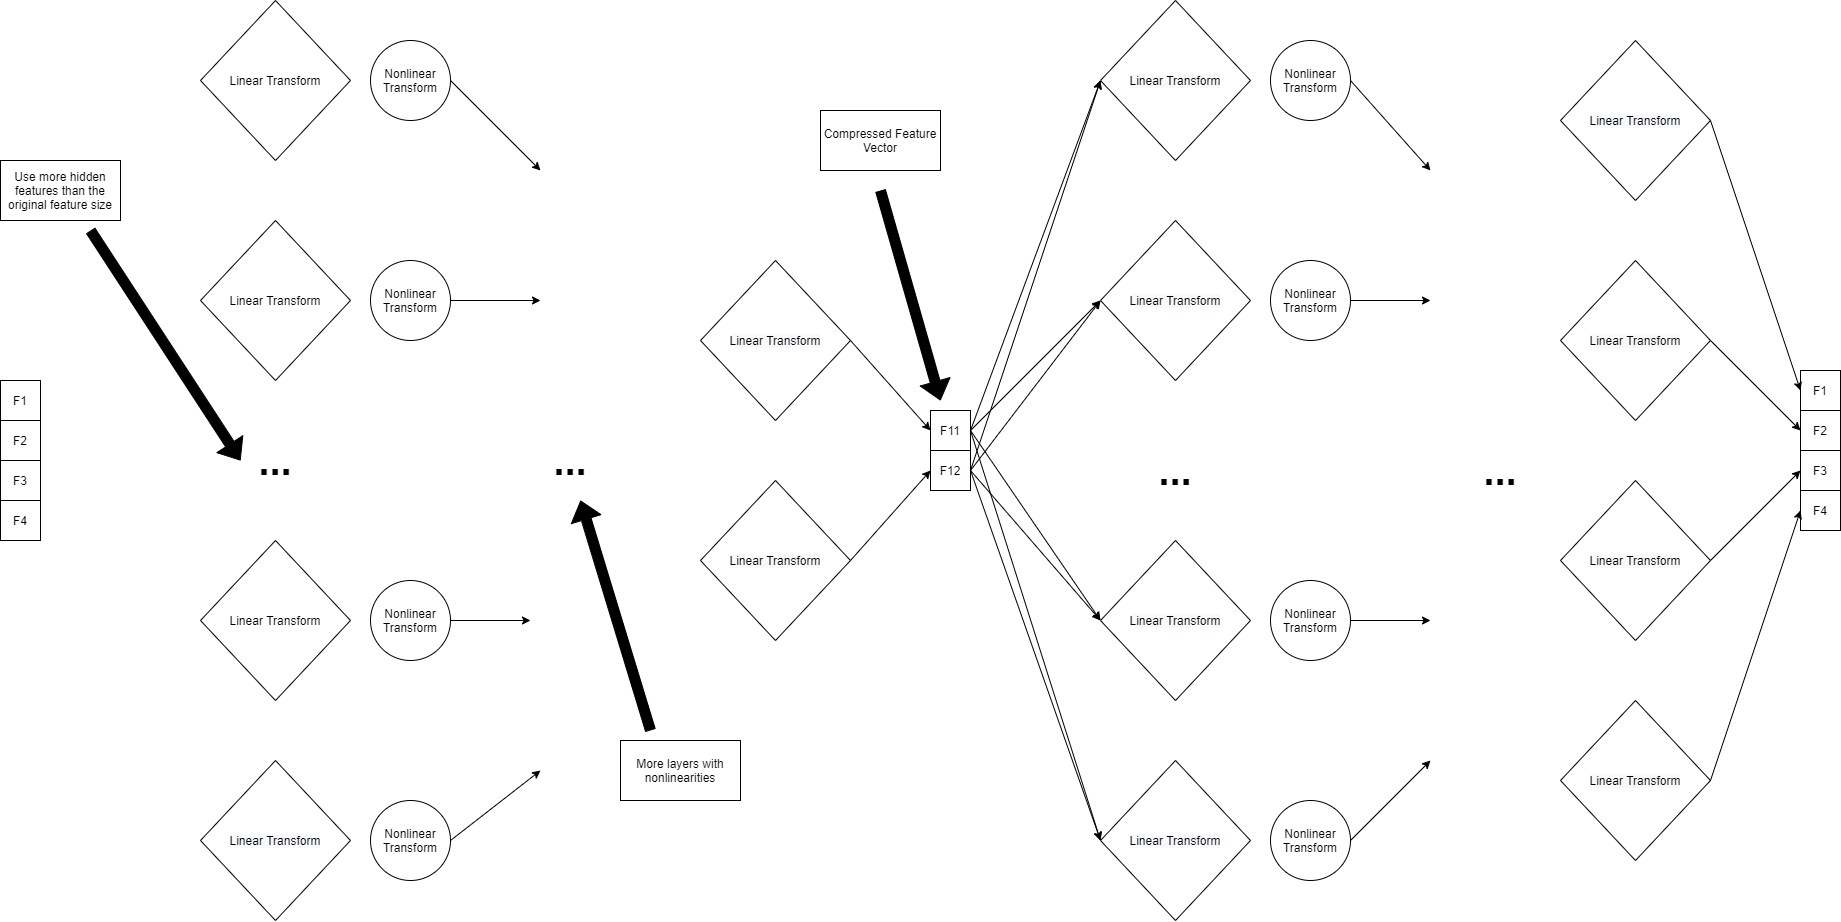

The diagram above was exported from draw.io. Its source (the exported page's mxGraphModel, read from the mxfile embedded in the PNG):
<mxGraphModel dx="2881" dy="2164" grid="1" gridSize="10" guides="1" tooltips="1" connect="1" arrows="1" fold="1" page="1" pageScale="1" pageWidth="850" pageHeight="1100" math="0" shadow="0">
  <root>
    <mxCell id="0" />
    <mxCell id="1" parent="0" />
    <mxCell id="8l3B-yCs7rVFUSIO2ihC-1" value="F1" style="rounded=0;whiteSpace=wrap;html=1;" vertex="1" parent="1">
      <mxGeometry x="-460" y="210" width="40" height="40" as="geometry" />
    </mxCell>
    <mxCell id="8l3B-yCs7rVFUSIO2ihC-2" value="F2" style="rounded=0;whiteSpace=wrap;html=1;" vertex="1" parent="1">
      <mxGeometry x="-460" y="250" width="40" height="40" as="geometry" />
    </mxCell>
    <mxCell id="8l3B-yCs7rVFUSIO2ihC-3" value="F3" style="rounded=0;whiteSpace=wrap;html=1;" vertex="1" parent="1">
      <mxGeometry x="-460" y="290" width="40" height="40" as="geometry" />
    </mxCell>
    <mxCell id="8l3B-yCs7rVFUSIO2ihC-4" value="F4" style="rounded=0;whiteSpace=wrap;html=1;" vertex="1" parent="1">
      <mxGeometry x="-460" y="330" width="40" height="40" as="geometry" />
    </mxCell>
    <mxCell id="8l3B-yCs7rVFUSIO2ihC-5" value="&#10;&#10;&lt;span style=&quot;color: rgb(0, 0, 0); font-family: helvetica; font-size: 12px; font-style: normal; font-weight: 400; letter-spacing: normal; text-align: center; text-indent: 0px; text-transform: none; word-spacing: 0px; background-color: rgb(248, 249, 250); display: inline; float: none;&quot;&gt;Linear Transform&lt;/span&gt;&#10;&#10;" style="rhombus;whiteSpace=wrap;html=1;" vertex="1" parent="1">
      <mxGeometry x="240" y="90" width="150" height="160" as="geometry" />
    </mxCell>
    <mxCell id="8l3B-yCs7rVFUSIO2ihC-6" value="&#10;&#10;&lt;span style=&quot;color: rgb(0, 0, 0); font-family: helvetica; font-size: 12px; font-style: normal; font-weight: 400; letter-spacing: normal; text-align: center; text-indent: 0px; text-transform: none; word-spacing: 0px; background-color: rgb(248, 249, 250); display: inline; float: none;&quot;&gt;Linear Transform&lt;/span&gt;&#10;&#10;" style="rhombus;whiteSpace=wrap;html=1;" vertex="1" parent="1">
      <mxGeometry x="240" y="310" width="150" height="160" as="geometry" />
    </mxCell>
    <mxCell id="8l3B-yCs7rVFUSIO2ihC-7" value="F11" style="rounded=0;whiteSpace=wrap;html=1;" vertex="1" parent="1">
      <mxGeometry x="470" y="240" width="40" height="40" as="geometry" />
    </mxCell>
    <mxCell id="8l3B-yCs7rVFUSIO2ihC-8" value="F12" style="rounded=0;whiteSpace=wrap;html=1;" vertex="1" parent="1">
      <mxGeometry x="470" y="280" width="40" height="40" as="geometry" />
    </mxCell>
    <mxCell id="8l3B-yCs7rVFUSIO2ihC-17" value="" style="endArrow=classic;html=1;entryX=0;entryY=0.5;entryDx=0;entryDy=0;exitX=1;exitY=0.5;exitDx=0;exitDy=0;" edge="1" parent="1" source="8l3B-yCs7rVFUSIO2ihC-5" target="8l3B-yCs7rVFUSIO2ihC-7">
      <mxGeometry width="50" height="50" relative="1" as="geometry">
        <mxPoint x="200" y="300" as="sourcePoint" />
        <mxPoint x="320" y="250" as="targetPoint" />
      </mxGeometry>
    </mxCell>
    <mxCell id="8l3B-yCs7rVFUSIO2ihC-18" value="" style="endArrow=classic;html=1;entryX=0;entryY=0.5;entryDx=0;entryDy=0;exitX=1;exitY=0.5;exitDx=0;exitDy=0;" edge="1" parent="1" source="8l3B-yCs7rVFUSIO2ihC-6" target="8l3B-yCs7rVFUSIO2ihC-8">
      <mxGeometry width="50" height="50" relative="1" as="geometry">
        <mxPoint x="210" y="310" as="sourcePoint" />
        <mxPoint x="330" y="260" as="targetPoint" />
      </mxGeometry>
    </mxCell>
    <mxCell id="8l3B-yCs7rVFUSIO2ihC-19" value="&#10;&#10;&lt;span style=&quot;color: rgb(0, 0, 0); font-family: helvetica; font-size: 12px; font-style: normal; font-weight: 400; letter-spacing: normal; text-align: center; text-indent: 0px; text-transform: none; word-spacing: 0px; background-color: rgb(248, 249, 250); display: inline; float: none;&quot;&gt;Linear Transform&lt;/span&gt;&#10;&#10;" style="rhombus;whiteSpace=wrap;html=1;" vertex="1" parent="1">
      <mxGeometry x="640" y="-170" width="150" height="160" as="geometry" />
    </mxCell>
    <mxCell id="8l3B-yCs7rVFUSIO2ihC-20" value="&#10;&#10;&lt;span style=&quot;color: rgb(0, 0, 0); font-family: helvetica; font-size: 12px; font-style: normal; font-weight: 400; letter-spacing: normal; text-align: center; text-indent: 0px; text-transform: none; word-spacing: 0px; background-color: rgb(248, 249, 250); display: inline; float: none;&quot;&gt;Linear Transform&lt;/span&gt;&#10;&#10;" style="rhombus;whiteSpace=wrap;html=1;" vertex="1" parent="1">
      <mxGeometry x="640" y="50" width="150" height="160" as="geometry" />
    </mxCell>
    <mxCell id="8l3B-yCs7rVFUSIO2ihC-21" value="&#10;&#10;&lt;span style=&quot;color: rgb(0, 0, 0); font-family: helvetica; font-size: 12px; font-style: normal; font-weight: 400; letter-spacing: normal; text-align: center; text-indent: 0px; text-transform: none; word-spacing: 0px; background-color: rgb(248, 249, 250); display: inline; float: none;&quot;&gt;Linear Transform&lt;/span&gt;&#10;&#10;" style="rhombus;whiteSpace=wrap;html=1;" vertex="1" parent="1">
      <mxGeometry x="640" y="370" width="150" height="160" as="geometry" />
    </mxCell>
    <mxCell id="8l3B-yCs7rVFUSIO2ihC-22" value="&#10;&#10;&lt;span style=&quot;color: rgb(0, 0, 0); font-family: helvetica; font-size: 12px; font-style: normal; font-weight: 400; letter-spacing: normal; text-align: center; text-indent: 0px; text-transform: none; word-spacing: 0px; background-color: rgb(248, 249, 250); display: inline; float: none;&quot;&gt;Linear Transform&lt;/span&gt;&#10;&#10;" style="rhombus;whiteSpace=wrap;html=1;" vertex="1" parent="1">
      <mxGeometry x="640" y="590" width="150" height="160" as="geometry" />
    </mxCell>
    <mxCell id="8l3B-yCs7rVFUSIO2ihC-23" value="" style="endArrow=classic;html=1;entryX=0;entryY=0.5;entryDx=0;entryDy=0;exitX=1;exitY=0.5;exitDx=0;exitDy=0;" edge="1" parent="1" source="8l3B-yCs7rVFUSIO2ihC-7" target="8l3B-yCs7rVFUSIO2ihC-19">
      <mxGeometry width="50" height="50" relative="1" as="geometry">
        <mxPoint x="400" y="180" as="sourcePoint" />
        <mxPoint x="480" y="270" as="targetPoint" />
      </mxGeometry>
    </mxCell>
    <mxCell id="8l3B-yCs7rVFUSIO2ihC-24" value="" style="endArrow=classic;html=1;entryX=0;entryY=0.5;entryDx=0;entryDy=0;exitX=1;exitY=0.5;exitDx=0;exitDy=0;" edge="1" parent="1" source="8l3B-yCs7rVFUSIO2ihC-7" target="8l3B-yCs7rVFUSIO2ihC-20">
      <mxGeometry width="50" height="50" relative="1" as="geometry">
        <mxPoint x="410" y="190" as="sourcePoint" />
        <mxPoint x="490" y="280" as="targetPoint" />
      </mxGeometry>
    </mxCell>
    <mxCell id="8l3B-yCs7rVFUSIO2ihC-25" value="" style="endArrow=classic;html=1;entryX=0;entryY=0.5;entryDx=0;entryDy=0;exitX=1;exitY=0.5;exitDx=0;exitDy=0;" edge="1" parent="1" source="8l3B-yCs7rVFUSIO2ihC-7" target="8l3B-yCs7rVFUSIO2ihC-21">
      <mxGeometry width="50" height="50" relative="1" as="geometry">
        <mxPoint x="510" y="250" as="sourcePoint" />
        <mxPoint x="500" y="290" as="targetPoint" />
      </mxGeometry>
    </mxCell>
    <mxCell id="8l3B-yCs7rVFUSIO2ihC-26" value="" style="endArrow=classic;html=1;entryX=0;entryY=0.5;entryDx=0;entryDy=0;" edge="1" parent="1" target="8l3B-yCs7rVFUSIO2ihC-22">
      <mxGeometry width="50" height="50" relative="1" as="geometry">
        <mxPoint x="510" y="260" as="sourcePoint" />
        <mxPoint x="510" y="300" as="targetPoint" />
      </mxGeometry>
    </mxCell>
    <mxCell id="8l3B-yCs7rVFUSIO2ihC-27" value="" style="endArrow=classic;html=1;entryX=0;entryY=0.5;entryDx=0;entryDy=0;exitX=1;exitY=0.5;exitDx=0;exitDy=0;" edge="1" parent="1" source="8l3B-yCs7rVFUSIO2ihC-8" target="8l3B-yCs7rVFUSIO2ihC-19">
      <mxGeometry width="50" height="50" relative="1" as="geometry">
        <mxPoint x="440" y="220" as="sourcePoint" />
        <mxPoint x="520" y="310" as="targetPoint" />
      </mxGeometry>
    </mxCell>
    <mxCell id="8l3B-yCs7rVFUSIO2ihC-28" value="" style="endArrow=classic;html=1;entryX=0;entryY=0.5;entryDx=0;entryDy=0;" edge="1" parent="1" target="8l3B-yCs7rVFUSIO2ihC-20">
      <mxGeometry width="50" height="50" relative="1" as="geometry">
        <mxPoint x="510" y="300" as="sourcePoint" />
        <mxPoint x="530" y="320" as="targetPoint" />
      </mxGeometry>
    </mxCell>
    <mxCell id="8l3B-yCs7rVFUSIO2ihC-29" value="" style="endArrow=classic;html=1;entryX=0;entryY=0.5;entryDx=0;entryDy=0;" edge="1" parent="1" target="8l3B-yCs7rVFUSIO2ihC-21">
      <mxGeometry width="50" height="50" relative="1" as="geometry">
        <mxPoint x="510" y="300" as="sourcePoint" />
        <mxPoint x="540" y="330" as="targetPoint" />
      </mxGeometry>
    </mxCell>
    <mxCell id="8l3B-yCs7rVFUSIO2ihC-30" value="" style="endArrow=classic;html=1;entryX=0;entryY=0.5;entryDx=0;entryDy=0;" edge="1" parent="1" target="8l3B-yCs7rVFUSIO2ihC-22">
      <mxGeometry width="50" height="50" relative="1" as="geometry">
        <mxPoint x="510" y="300" as="sourcePoint" />
        <mxPoint x="550" y="340" as="targetPoint" />
      </mxGeometry>
    </mxCell>
    <mxCell id="8l3B-yCs7rVFUSIO2ihC-31" value="" style="shape=flexArrow;endArrow=classic;html=1;fillColor=#000000;" edge="1" parent="1">
      <mxGeometry width="50" height="50" relative="1" as="geometry">
        <mxPoint x="420" y="20" as="sourcePoint" />
        <mxPoint x="480" y="230" as="targetPoint" />
      </mxGeometry>
    </mxCell>
    <mxCell id="8l3B-yCs7rVFUSIO2ihC-32" value="Compressed Feature Vector" style="rounded=0;whiteSpace=wrap;html=1;" vertex="1" parent="1">
      <mxGeometry x="360" y="-60" width="120" height="60" as="geometry" />
    </mxCell>
    <mxCell id="8l3B-yCs7rVFUSIO2ihC-33" value="F1" style="rounded=0;whiteSpace=wrap;html=1;" vertex="1" parent="1">
      <mxGeometry x="1340" y="200" width="40" height="40" as="geometry" />
    </mxCell>
    <mxCell id="8l3B-yCs7rVFUSIO2ihC-34" value="F2" style="rounded=0;whiteSpace=wrap;html=1;" vertex="1" parent="1">
      <mxGeometry x="1340" y="240" width="40" height="40" as="geometry" />
    </mxCell>
    <mxCell id="8l3B-yCs7rVFUSIO2ihC-35" value="F3" style="rounded=0;whiteSpace=wrap;html=1;" vertex="1" parent="1">
      <mxGeometry x="1340" y="280" width="40" height="40" as="geometry" />
    </mxCell>
    <mxCell id="8l3B-yCs7rVFUSIO2ihC-36" value="F4" style="rounded=0;whiteSpace=wrap;html=1;" vertex="1" parent="1">
      <mxGeometry x="1340" y="320" width="40" height="40" as="geometry" />
    </mxCell>
    <mxCell id="8l3B-yCs7rVFUSIO2ihC-52" value="Linear Transform" style="rhombus;whiteSpace=wrap;html=1;" vertex="1" parent="1">
      <mxGeometry x="-260" y="-170" width="150" height="160" as="geometry" />
    </mxCell>
    <mxCell id="8l3B-yCs7rVFUSIO2ihC-53" value="&lt;span&gt;Linear Transform&lt;/span&gt;" style="rhombus;whiteSpace=wrap;html=1;" vertex="1" parent="1">
      <mxGeometry x="-260" y="50" width="150" height="160" as="geometry" />
    </mxCell>
    <mxCell id="8l3B-yCs7rVFUSIO2ihC-54" value="&lt;span&gt;Linear Transform&lt;/span&gt;" style="rhombus;whiteSpace=wrap;html=1;" vertex="1" parent="1">
      <mxGeometry x="-260" y="370" width="150" height="160" as="geometry" />
    </mxCell>
    <mxCell id="8l3B-yCs7rVFUSIO2ihC-55" value="&#10;&#10;&lt;span style=&quot;color: rgb(0, 0, 0); font-family: helvetica; font-size: 12px; font-style: normal; font-weight: 400; letter-spacing: normal; text-align: center; text-indent: 0px; text-transform: none; word-spacing: 0px; background-color: rgb(248, 249, 250); display: inline; float: none;&quot;&gt;Linear Transform&lt;/span&gt;&#10;&#10;" style="rhombus;whiteSpace=wrap;html=1;" vertex="1" parent="1">
      <mxGeometry x="-260" y="590" width="150" height="160" as="geometry" />
    </mxCell>
    <mxCell id="8l3B-yCs7rVFUSIO2ihC-57" value="&#10;&#10;&lt;span style=&quot;color: rgb(0, 0, 0); font-family: helvetica; font-size: 12px; font-style: normal; font-weight: 400; letter-spacing: normal; text-align: center; text-indent: 0px; text-transform: none; word-spacing: 0px; background-color: rgb(248, 249, 250); display: inline; float: none;&quot;&gt;Linear Transform&lt;/span&gt;&#10;&#10;" style="rhombus;whiteSpace=wrap;html=1;" vertex="1" parent="1">
      <mxGeometry x="1100" y="-130" width="150" height="160" as="geometry" />
    </mxCell>
    <mxCell id="8l3B-yCs7rVFUSIO2ihC-58" value="&#10;&#10;&lt;span style=&quot;color: rgb(0, 0, 0); font-family: helvetica; font-size: 12px; font-style: normal; font-weight: 400; letter-spacing: normal; text-align: center; text-indent: 0px; text-transform: none; word-spacing: 0px; background-color: rgb(248, 249, 250); display: inline; float: none;&quot;&gt;Linear Transform&lt;/span&gt;&#10;&#10;" style="rhombus;whiteSpace=wrap;html=1;" vertex="1" parent="1">
      <mxGeometry x="1100" y="90" width="150" height="160" as="geometry" />
    </mxCell>
    <mxCell id="8l3B-yCs7rVFUSIO2ihC-59" value="&#10;&#10;&lt;span style=&quot;color: rgb(0, 0, 0); font-family: helvetica; font-size: 12px; font-style: normal; font-weight: 400; letter-spacing: normal; text-align: center; text-indent: 0px; text-transform: none; word-spacing: 0px; background-color: rgb(248, 249, 250); display: inline; float: none;&quot;&gt;Linear Transform&lt;/span&gt;&#10;&#10;" style="rhombus;whiteSpace=wrap;html=1;" vertex="1" parent="1">
      <mxGeometry x="1100" y="310" width="150" height="160" as="geometry" />
    </mxCell>
    <mxCell id="8l3B-yCs7rVFUSIO2ihC-60" value="&#10;&#10;&lt;span style=&quot;color: rgb(0, 0, 0); font-family: helvetica; font-size: 12px; font-style: normal; font-weight: 400; letter-spacing: normal; text-align: center; text-indent: 0px; text-transform: none; word-spacing: 0px; background-color: rgb(248, 249, 250); display: inline; float: none;&quot;&gt;Linear Transform&lt;/span&gt;&#10;&#10;" style="rhombus;whiteSpace=wrap;html=1;" vertex="1" parent="1">
      <mxGeometry x="1100" y="530" width="150" height="160" as="geometry" />
    </mxCell>
    <mxCell id="8l3B-yCs7rVFUSIO2ihC-61" value="" style="endArrow=classic;html=1;fillColor=#000000;exitX=1;exitY=0.5;exitDx=0;exitDy=0;entryX=0;entryY=0.5;entryDx=0;entryDy=0;" edge="1" parent="1" source="8l3B-yCs7rVFUSIO2ihC-57" target="8l3B-yCs7rVFUSIO2ihC-33">
      <mxGeometry width="50" height="50" relative="1" as="geometry">
        <mxPoint x="1270" y="60" as="sourcePoint" />
        <mxPoint x="1320" y="10" as="targetPoint" />
      </mxGeometry>
    </mxCell>
    <mxCell id="8l3B-yCs7rVFUSIO2ihC-62" value="" style="endArrow=classic;html=1;fillColor=#000000;exitX=1;exitY=0.5;exitDx=0;exitDy=0;entryX=0;entryY=0.5;entryDx=0;entryDy=0;" edge="1" parent="1" source="8l3B-yCs7rVFUSIO2ihC-58" target="8l3B-yCs7rVFUSIO2ihC-34">
      <mxGeometry width="50" height="50" relative="1" as="geometry">
        <mxPoint x="1220" y="-40" as="sourcePoint" />
        <mxPoint x="1350" y="230" as="targetPoint" />
      </mxGeometry>
    </mxCell>
    <mxCell id="8l3B-yCs7rVFUSIO2ihC-63" value="" style="endArrow=classic;html=1;fillColor=#000000;exitX=1;exitY=0.5;exitDx=0;exitDy=0;entryX=0;entryY=0.5;entryDx=0;entryDy=0;" edge="1" parent="1" source="8l3B-yCs7rVFUSIO2ihC-59" target="8l3B-yCs7rVFUSIO2ihC-35">
      <mxGeometry width="50" height="50" relative="1" as="geometry">
        <mxPoint x="1230" y="-30" as="sourcePoint" />
        <mxPoint x="1360" y="240" as="targetPoint" />
      </mxGeometry>
    </mxCell>
    <mxCell id="8l3B-yCs7rVFUSIO2ihC-64" value="" style="endArrow=classic;html=1;fillColor=#000000;exitX=1;exitY=0.5;exitDx=0;exitDy=0;entryX=0;entryY=0.5;entryDx=0;entryDy=0;" edge="1" parent="1" source="8l3B-yCs7rVFUSIO2ihC-60" target="8l3B-yCs7rVFUSIO2ihC-36">
      <mxGeometry width="50" height="50" relative="1" as="geometry">
        <mxPoint x="1240" y="-20" as="sourcePoint" />
        <mxPoint x="1370" y="250" as="targetPoint" />
      </mxGeometry>
    </mxCell>
    <mxCell id="8l3B-yCs7rVFUSIO2ihC-65" value="Nonlinear Transform" style="ellipse;whiteSpace=wrap;html=1;aspect=fixed;" vertex="1" parent="1">
      <mxGeometry x="-90" y="-130" width="80" height="80" as="geometry" />
    </mxCell>
    <mxCell id="8l3B-yCs7rVFUSIO2ihC-66" value="Nonlinear Transform" style="ellipse;whiteSpace=wrap;html=1;aspect=fixed;" vertex="1" parent="1">
      <mxGeometry x="-90" y="90" width="80" height="80" as="geometry" />
    </mxCell>
    <mxCell id="8l3B-yCs7rVFUSIO2ihC-67" value="Nonlinear Transform" style="ellipse;whiteSpace=wrap;html=1;aspect=fixed;" vertex="1" parent="1">
      <mxGeometry x="-90" y="410" width="80" height="80" as="geometry" />
    </mxCell>
    <mxCell id="8l3B-yCs7rVFUSIO2ihC-68" value="Nonlinear Transform" style="ellipse;whiteSpace=wrap;html=1;aspect=fixed;" vertex="1" parent="1">
      <mxGeometry x="-90" y="630" width="80" height="80" as="geometry" />
    </mxCell>
    <mxCell id="8l3B-yCs7rVFUSIO2ihC-73" value="Nonlinear Transform" style="ellipse;whiteSpace=wrap;html=1;aspect=fixed;" vertex="1" parent="1">
      <mxGeometry x="810" y="-130" width="80" height="80" as="geometry" />
    </mxCell>
    <mxCell id="8l3B-yCs7rVFUSIO2ihC-74" value="Nonlinear Transform" style="ellipse;whiteSpace=wrap;html=1;aspect=fixed;" vertex="1" parent="1">
      <mxGeometry x="810" y="90" width="80" height="80" as="geometry" />
    </mxCell>
    <mxCell id="8l3B-yCs7rVFUSIO2ihC-75" value="Nonlinear Transform" style="ellipse;whiteSpace=wrap;html=1;aspect=fixed;" vertex="1" parent="1">
      <mxGeometry x="810" y="410" width="80" height="80" as="geometry" />
    </mxCell>
    <mxCell id="8l3B-yCs7rVFUSIO2ihC-76" value="Nonlinear Transform" style="ellipse;whiteSpace=wrap;html=1;aspect=fixed;" vertex="1" parent="1">
      <mxGeometry x="810" y="630" width="80" height="80" as="geometry" />
    </mxCell>
    <mxCell id="8l3B-yCs7rVFUSIO2ihC-77" value="&lt;b&gt;&lt;font style=&quot;font-size: 40px&quot;&gt;...&lt;/font&gt;&lt;/b&gt;" style="text;html=1;strokeColor=none;fillColor=none;align=center;verticalAlign=middle;whiteSpace=wrap;rounded=0;" vertex="1" parent="1">
      <mxGeometry x="90" y="280" width="40" height="20" as="geometry" />
    </mxCell>
    <mxCell id="8l3B-yCs7rVFUSIO2ihC-78" value="&lt;b&gt;&lt;font style=&quot;font-size: 40px&quot;&gt;...&lt;/font&gt;&lt;/b&gt;" style="text;html=1;strokeColor=none;fillColor=none;align=center;verticalAlign=middle;whiteSpace=wrap;rounded=0;" vertex="1" parent="1">
      <mxGeometry x="-205" y="280" width="40" height="20" as="geometry" />
    </mxCell>
    <mxCell id="8l3B-yCs7rVFUSIO2ihC-79" value="&lt;b&gt;&lt;font style=&quot;font-size: 40px&quot;&gt;...&lt;/font&gt;&lt;/b&gt;" style="text;html=1;strokeColor=none;fillColor=none;align=center;verticalAlign=middle;whiteSpace=wrap;rounded=0;" vertex="1" parent="1">
      <mxGeometry x="695" y="290" width="40" height="20" as="geometry" />
    </mxCell>
    <mxCell id="8l3B-yCs7rVFUSIO2ihC-80" value="&lt;b&gt;&lt;font style=&quot;font-size: 40px&quot;&gt;...&lt;/font&gt;&lt;/b&gt;" style="text;html=1;strokeColor=none;fillColor=none;align=center;verticalAlign=middle;whiteSpace=wrap;rounded=0;" vertex="1" parent="1">
      <mxGeometry x="1020" y="290" width="40" height="20" as="geometry" />
    </mxCell>
    <mxCell id="8l3B-yCs7rVFUSIO2ihC-81" value="" style="endArrow=classic;html=1;fillColor=#000000;exitX=1;exitY=0.5;exitDx=0;exitDy=0;" edge="1" parent="1" source="8l3B-yCs7rVFUSIO2ihC-65">
      <mxGeometry width="50" height="50" relative="1" as="geometry">
        <mxPoint x="20" y="-80" as="sourcePoint" />
        <mxPoint x="80" as="targetPoint" />
      </mxGeometry>
    </mxCell>
    <mxCell id="8l3B-yCs7rVFUSIO2ihC-82" value="" style="endArrow=classic;html=1;fillColor=#000000;exitX=1;exitY=0.5;exitDx=0;exitDy=0;" edge="1" parent="1" source="8l3B-yCs7rVFUSIO2ihC-66">
      <mxGeometry width="50" height="50" relative="1" as="geometry">
        <mxPoint y="-80" as="sourcePoint" />
        <mxPoint x="80" y="130" as="targetPoint" />
      </mxGeometry>
    </mxCell>
    <mxCell id="8l3B-yCs7rVFUSIO2ihC-83" value="" style="endArrow=classic;html=1;fillColor=#000000;exitX=1;exitY=0.5;exitDx=0;exitDy=0;" edge="1" parent="1" source="8l3B-yCs7rVFUSIO2ihC-67">
      <mxGeometry width="50" height="50" relative="1" as="geometry">
        <mxPoint x="10" y="-70" as="sourcePoint" />
        <mxPoint x="70" y="450" as="targetPoint" />
      </mxGeometry>
    </mxCell>
    <mxCell id="8l3B-yCs7rVFUSIO2ihC-84" value="" style="endArrow=classic;html=1;fillColor=#000000;exitX=1;exitY=0.5;exitDx=0;exitDy=0;" edge="1" parent="1" source="8l3B-yCs7rVFUSIO2ihC-68">
      <mxGeometry width="50" height="50" relative="1" as="geometry">
        <mxPoint y="-80" as="sourcePoint" />
        <mxPoint x="80" y="600" as="targetPoint" />
      </mxGeometry>
    </mxCell>
    <mxCell id="8l3B-yCs7rVFUSIO2ihC-85" value="" style="endArrow=classic;html=1;fillColor=#000000;exitX=1;exitY=0.5;exitDx=0;exitDy=0;" edge="1" parent="1" source="8l3B-yCs7rVFUSIO2ihC-73">
      <mxGeometry width="50" height="50" relative="1" as="geometry">
        <mxPoint y="-80" as="sourcePoint" />
        <mxPoint x="970" as="targetPoint" />
      </mxGeometry>
    </mxCell>
    <mxCell id="8l3B-yCs7rVFUSIO2ihC-86" value="" style="endArrow=classic;html=1;fillColor=#000000;exitX=1;exitY=0.5;exitDx=0;exitDy=0;" edge="1" parent="1" source="8l3B-yCs7rVFUSIO2ihC-74">
      <mxGeometry width="50" height="50" relative="1" as="geometry">
        <mxPoint x="900" y="-80" as="sourcePoint" />
        <mxPoint x="970" y="130" as="targetPoint" />
      </mxGeometry>
    </mxCell>
    <mxCell id="8l3B-yCs7rVFUSIO2ihC-87" value="" style="endArrow=classic;html=1;fillColor=#000000;exitX=1;exitY=0.5;exitDx=0;exitDy=0;" edge="1" parent="1" source="8l3B-yCs7rVFUSIO2ihC-75">
      <mxGeometry width="50" height="50" relative="1" as="geometry">
        <mxPoint x="910" y="-70" as="sourcePoint" />
        <mxPoint x="970" y="450" as="targetPoint" />
      </mxGeometry>
    </mxCell>
    <mxCell id="8l3B-yCs7rVFUSIO2ihC-88" value="" style="endArrow=classic;html=1;fillColor=#000000;exitX=1;exitY=0.5;exitDx=0;exitDy=0;" edge="1" parent="1" source="8l3B-yCs7rVFUSIO2ihC-76">
      <mxGeometry width="50" height="50" relative="1" as="geometry">
        <mxPoint x="920" y="-60" as="sourcePoint" />
        <mxPoint x="970" y="590" as="targetPoint" />
      </mxGeometry>
    </mxCell>
    <mxCell id="8l3B-yCs7rVFUSIO2ihC-89" value="" style="shape=flexArrow;endArrow=classic;html=1;fillColor=#000000;" edge="1" parent="1">
      <mxGeometry width="50" height="50" relative="1" as="geometry">
        <mxPoint x="190" y="560" as="sourcePoint" />
        <mxPoint x="120" y="330" as="targetPoint" />
      </mxGeometry>
    </mxCell>
    <mxCell id="8l3B-yCs7rVFUSIO2ihC-90" value="More layers with nonlinearities" style="rounded=0;whiteSpace=wrap;html=1;" vertex="1" parent="1">
      <mxGeometry x="160" y="570" width="120" height="60" as="geometry" />
    </mxCell>
    <mxCell id="8l3B-yCs7rVFUSIO2ihC-91" value="Use more hidden features than the original feature size" style="rounded=0;whiteSpace=wrap;html=1;" vertex="1" parent="1">
      <mxGeometry x="-460" y="-10" width="120" height="60" as="geometry" />
    </mxCell>
    <mxCell id="8l3B-yCs7rVFUSIO2ihC-93" value="" style="shape=flexArrow;endArrow=classic;html=1;fillColor=#000000;" edge="1" parent="1">
      <mxGeometry width="50" height="50" relative="1" as="geometry">
        <mxPoint x="-370" y="60" as="sourcePoint" />
        <mxPoint x="-220" y="290" as="targetPoint" />
      </mxGeometry>
    </mxCell>
  </root>
</mxGraphModel>